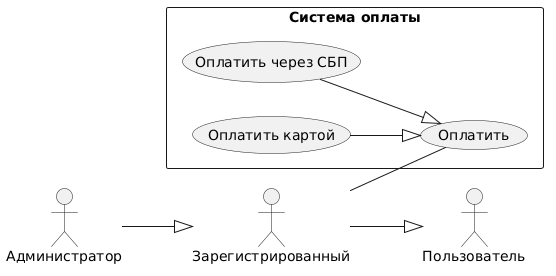

The diagram above was rendered by PlantUML. Its source (embedded in the PNG):
@startuml
skinparam backgroundColor #FFFFFF
skinparam shadowing false
left to right direction

actor "Пользователь" as U
actor "Зарегистрированный" as R
actor "Администратор" as A

R --|> U
A --|> R

rectangle "Система оплаты" {
  usecase "Оплатить" as Pay
  usecase "Оплатить картой" as Card
  usecase "Оплатить через СБП" as SBP
}

Card --|> Pay
SBP --|> Pay

R -- Pay
@enduml